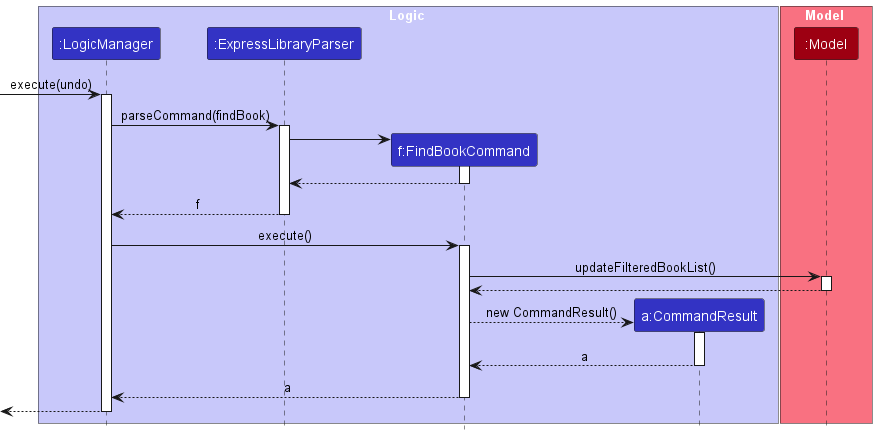

The diagram above was rendered by PlantUML. Its source (embedded in the PNG):
@startuml
!include style.puml
'box UI UI_COLOR_T1
'participant ":CommandBox" as CommandBox UI_COLOR

box Logic LOGIC_COLOR_T1
participant ":LogicManager" as LogicManager LOGIC_COLOR
participant ":ExpressLibraryParser" as ExpressLibraryParser LOGIC_COLOR
participant "f:FindBookCommand" as FindBookCommand LOGIC_COLOR
participant "a:CommandResult" as CommandResult LOGIC_COLOR
end box

box Model MODEL_COLOR_T1
participant ":Model" as Model MODEL_COLOR
end box

[-> LogicManager : execute(undo)
activate LogicManager

LogicManager -> ExpressLibraryParser : parseCommand(findBook)
activate ExpressLibraryParser

create FindBookCommand
ExpressLibraryParser -> FindBookCommand
activate FindBookCommand

FindBookCommand --> ExpressLibraryParser
deactivate FindBookCommand

ExpressLibraryParser --> LogicManager : f
deactivate ExpressLibraryParser

LogicManager -> FindBookCommand : execute()
activate FindBookCommand

FindBookCommand -> Model : updateFilteredBookList()
activate Model

Model --> FindBookCommand
deactivate Model

create CommandResult
FindBookCommand --> CommandResult: new CommandResult()
activate CommandResult
CommandResult --> FindBookCommand: a
deactivate CommandResult
FindBookCommand --> LogicManager: a
deactivate FindBookCommand


[<--LogicManager
deactivate LogicManager
@enduml